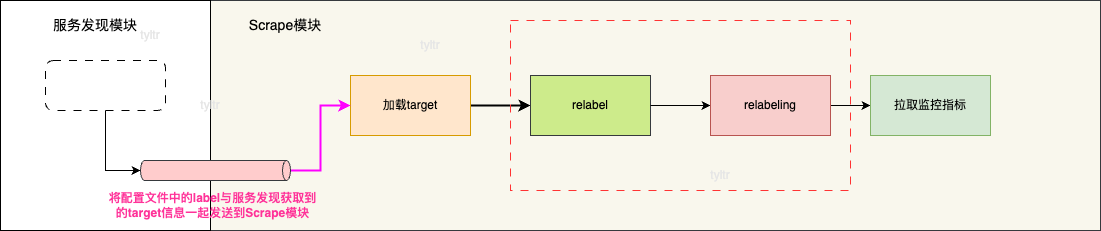

The diagram above was exported from draw.io. Its source (the exported page's mxGraphModel, read from the mxfile embedded in the PNG):
<mxGraphModel dx="2261" dy="907" grid="1" gridSize="10" guides="1" tooltips="1" connect="1" arrows="1" fold="1" page="1" pageScale="1" pageWidth="827" pageHeight="1169" math="0" shadow="0">
  <root>
    <mxCell id="0" />
    <mxCell id="1" parent="0" />
    <mxCell id="m686AvGooiC5DL2FYfqa-2" value="" style="rounded=0;whiteSpace=wrap;html=1;fillColor=#f9f7ed;strokeColor=#36393d;" vertex="1" parent="1">
      <mxGeometry x="50" y="360" width="890" height="230" as="geometry" />
    </mxCell>
    <mxCell id="m686AvGooiC5DL2FYfqa-5" style="edgeStyle=orthogonalEdgeStyle;rounded=0;orthogonalLoop=1;jettySize=auto;html=1;exitX=1;exitY=0.5;exitDx=0;exitDy=0;entryX=0;entryY=0.5;entryDx=0;entryDy=0;strokeWidth=2;" edge="1" parent="1" source="m686AvGooiC5DL2FYfqa-3" target="m686AvGooiC5DL2FYfqa-4">
      <mxGeometry relative="1" as="geometry" />
    </mxCell>
    <mxCell id="m686AvGooiC5DL2FYfqa-3" value="加载target" style="rounded=0;whiteSpace=wrap;html=1;fillColor=#ffe6cc;strokeColor=#d79b00;" vertex="1" parent="1">
      <mxGeometry x="190" y="435" width="120" height="60" as="geometry" />
    </mxCell>
    <mxCell id="m686AvGooiC5DL2FYfqa-7" style="edgeStyle=orthogonalEdgeStyle;rounded=0;orthogonalLoop=1;jettySize=auto;html=1;exitX=1;exitY=0.5;exitDx=0;exitDy=0;" edge="1" parent="1" source="m686AvGooiC5DL2FYfqa-26" target="m686AvGooiC5DL2FYfqa-6">
      <mxGeometry relative="1" as="geometry" />
    </mxCell>
    <mxCell id="m686AvGooiC5DL2FYfqa-4" value="relabel" style="rounded=0;whiteSpace=wrap;html=1;fillColor=#cdeb8b;strokeColor=#36393d;" vertex="1" parent="1">
      <mxGeometry x="370" y="435" width="120" height="60" as="geometry" />
    </mxCell>
    <mxCell id="m686AvGooiC5DL2FYfqa-6" value="拉取监控指标" style="rounded=0;whiteSpace=wrap;html=1;fillColor=#d5e8d4;strokeColor=#82b366;" vertex="1" parent="1">
      <mxGeometry x="710" y="435" width="120" height="60" as="geometry" />
    </mxCell>
    <mxCell id="m686AvGooiC5DL2FYfqa-9" value="&lt;font style=&quot;font-size: 14px;&quot;&gt;Scrape模块&lt;/font&gt;" style="text;html=1;align=center;verticalAlign=middle;whiteSpace=wrap;rounded=0;" vertex="1" parent="1">
      <mxGeometry x="80" y="370" width="90" height="30" as="geometry" />
    </mxCell>
    <mxCell id="m686AvGooiC5DL2FYfqa-10" value="" style="rounded=0;whiteSpace=wrap;html=1;" vertex="1" parent="1">
      <mxGeometry x="-160" y="360" width="210" height="230" as="geometry" />
    </mxCell>
    <mxCell id="m686AvGooiC5DL2FYfqa-11" value="&lt;font style=&quot;font-size: 14px;&quot;&gt;服务发现模块&lt;/font&gt;" style="text;html=1;align=center;verticalAlign=middle;whiteSpace=wrap;rounded=0;" vertex="1" parent="1">
      <mxGeometry x="-110" y="370" width="90" height="30" as="geometry" />
    </mxCell>
    <mxCell id="m686AvGooiC5DL2FYfqa-16" style="edgeStyle=orthogonalEdgeStyle;rounded=0;orthogonalLoop=1;jettySize=auto;html=1;exitX=0.5;exitY=0;exitDx=0;exitDy=0;exitPerimeter=0;entryX=0;entryY=0.5;entryDx=0;entryDy=0;strokeWidth=2;fillColor=#ffcc99;strokeColor=#FF00FF;" edge="1" parent="1" source="m686AvGooiC5DL2FYfqa-12" target="m686AvGooiC5DL2FYfqa-3">
      <mxGeometry relative="1" as="geometry" />
    </mxCell>
    <mxCell id="m686AvGooiC5DL2FYfqa-12" value="" style="shape=cylinder3;whiteSpace=wrap;html=1;boundedLbl=1;backgroundOutline=1;size=4;direction=south;fillColor=#ffcccc;strokeColor=#36393d;" vertex="1" parent="1">
      <mxGeometry x="-20" y="520" width="150" height="20" as="geometry" />
    </mxCell>
    <mxCell id="m686AvGooiC5DL2FYfqa-22" value="" style="rounded=1;whiteSpace=wrap;html=1;dashed=1;dashPattern=8 8;" vertex="1" parent="1">
      <mxGeometry x="-115" y="420" width="120" height="50" as="geometry" />
    </mxCell>
    <mxCell id="m686AvGooiC5DL2FYfqa-24" style="edgeStyle=orthogonalEdgeStyle;rounded=0;orthogonalLoop=1;jettySize=auto;html=1;exitX=0.5;exitY=1;exitDx=0;exitDy=0;entryX=0.5;entryY=1;entryDx=0;entryDy=0;entryPerimeter=0;" edge="1" parent="1" source="m686AvGooiC5DL2FYfqa-22" target="m686AvGooiC5DL2FYfqa-12">
      <mxGeometry relative="1" as="geometry" />
    </mxCell>
    <mxCell id="m686AvGooiC5DL2FYfqa-25" value="&lt;font color=&quot;#ff3399&quot; style=&quot;font-size: 12px;&quot;&gt;&lt;b&gt;将配置文件中的label与服务发现获取到的target信息一起发送到Scrape模块&lt;/b&gt;&lt;/font&gt;" style="text;html=1;align=center;verticalAlign=middle;whiteSpace=wrap;rounded=0;" vertex="1" parent="1">
      <mxGeometry x="-55" y="550" width="215" height="30" as="geometry" />
    </mxCell>
    <mxCell id="m686AvGooiC5DL2FYfqa-27" value="" style="edgeStyle=orthogonalEdgeStyle;rounded=0;orthogonalLoop=1;jettySize=auto;html=1;exitX=1;exitY=0.5;exitDx=0;exitDy=0;" edge="1" parent="1" source="m686AvGooiC5DL2FYfqa-4" target="m686AvGooiC5DL2FYfqa-26">
      <mxGeometry relative="1" as="geometry">
        <mxPoint x="520" y="465" as="sourcePoint" />
        <mxPoint x="710" y="465" as="targetPoint" />
      </mxGeometry>
    </mxCell>
    <mxCell id="m686AvGooiC5DL2FYfqa-26" value="relabeling" style="rounded=0;whiteSpace=wrap;html=1;fillColor=#f8cecc;strokeColor=#b85450;" vertex="1" parent="1">
      <mxGeometry x="550" y="435" width="120" height="60" as="geometry" />
    </mxCell>
    <mxCell id="m686AvGooiC5DL2FYfqa-28" value="" style="rounded=0;whiteSpace=wrap;html=1;fillColor=none;dashed=1;dashPattern=8 8;strokeColor=#FF3333;" vertex="1" parent="1">
      <mxGeometry x="350" y="380" width="340" height="170" as="geometry" />
    </mxCell>
    <mxCell id="m686AvGooiC5DL2FYfqa-29" value="&lt;font color=&quot;#e6e6e6&quot;&gt;tyltr&lt;/font&gt;" style="text;html=1;align=center;verticalAlign=middle;whiteSpace=wrap;rounded=0;" vertex="1" parent="1">
      <mxGeometry x="240" y="390" width="60" height="30" as="geometry" />
    </mxCell>
    <mxCell id="m686AvGooiC5DL2FYfqa-30" value="&lt;font color=&quot;#e6e6e6&quot;&gt;tyltr&lt;/font&gt;" style="text;html=1;align=center;verticalAlign=middle;whiteSpace=wrap;rounded=0;" vertex="1" parent="1">
      <mxGeometry x="20" y="450" width="60" height="30" as="geometry" />
    </mxCell>
    <mxCell id="m686AvGooiC5DL2FYfqa-31" value="&lt;font color=&quot;#e6e6e6&quot;&gt;tyltr&lt;/font&gt;" style="text;html=1;align=center;verticalAlign=middle;whiteSpace=wrap;rounded=0;" vertex="1" parent="1">
      <mxGeometry x="530" y="520" width="60" height="30" as="geometry" />
    </mxCell>
    <mxCell id="m686AvGooiC5DL2FYfqa-32" value="&lt;font color=&quot;#e6e6e6&quot;&gt;tyltr&lt;/font&gt;" style="text;html=1;align=center;verticalAlign=middle;whiteSpace=wrap;rounded=0;" vertex="1" parent="1">
      <mxGeometry x="-40" y="380" width="60" height="30" as="geometry" />
    </mxCell>
  </root>
</mxGraphModel>